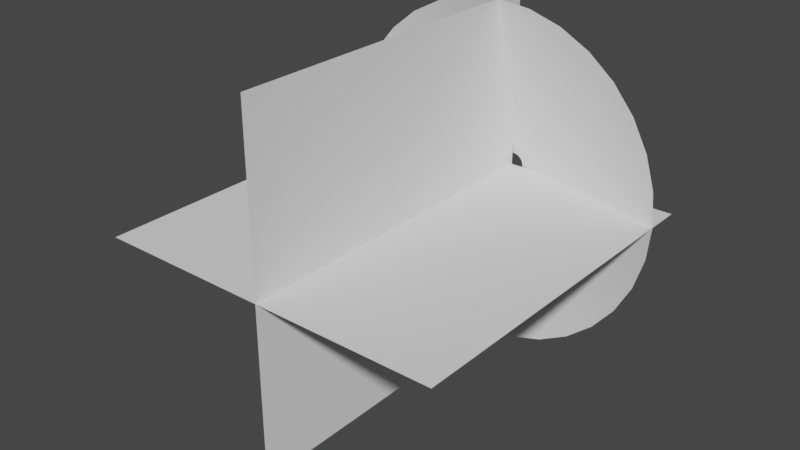 # Source: MuzzleFlash.blend  (saved by Blender 2.93.21; exported with 4.5.12 LTS)
import bpy
from mathutils import Matrix  # noqa: F401  (used for matrix-valued properties, if any)

bpy.ops.wm.read_factory_settings(use_empty=True)
scene = bpy.context.scene
scene.name = 'Scene'

# ---- collections
col_collection = bpy.data.collections.new('Collection'); scene.collection.children.link(col_collection)

# ---- world
world_world = bpy.data.worlds.new('World'); scene.world = world_world
world_world.use_nodes = True; world_world.node_tree.nodes.clear()
_N = world_world.node_tree.nodes; _L = world_world.node_tree.links
n0 = _N.new('ShaderNodeOutputWorld'); n0.name = 'World Output'; n0.location = (300, 300)
n1 = _N.new('ShaderNodeBackground'); n1.name = 'Background'; n1.location = (10, 300)
n1.inputs[0].default_value = (0.05088, 0.05088, 0.05088, 1.0)
_L.new(n1.outputs[0], n0.inputs[0])
n0.is_active_output = True
world_world.color = (0.05088, 0.05088, 0.05088)
world_world.use_sun_shadow = False
world_world.sun_shadow_jitter_overblur = 0.0

# ---- meshes
me_plane = bpy.data.meshes.new('Plane')
me_plane.from_pydata([(-1.0, -2.014, 0.0), (1.0, -2.014, 0.0), (-1.0, -0.01394, 0.0), (1.0, -0.01394, 0.0), (0.0, -0.2161, 1.0), (-0.1951, -0.2161, 0.9808), (-0.3827, -0.2161, 0.9239), (-0.5556, -0.2161, 0.8315), (-0.7071, -0.2161, 0.7071), (-0.8315, -0.2161, 0.5556), (-0.9239, -0.2161, 0.3827), (-0.9808, -0.2161, 0.1951), (-1.0, -0.2161, -5.316e-08), (-0.9808, -0.2161, -0.1951), (-0.9239, -0.2161, -0.3827), (-0.8315, -0.2161, -0.5556), (-0.7071, -0.2161, -0.7071), (-0.5556, -0.2161, -0.8315), (-0.3827, -0.2161, -0.9239), (-0.1951, -0.2161, -0.9808), (8.742e-08, -0.2161, -1.0), (0.1951, -0.2161, -0.9808), (0.3827, -0.2161, -0.9239), (0.5556, -0.2161, -0.8315), (0.7071, -0.2161, -0.7071), (0.8315, -0.2161, -0.5556), (0.9239, -0.2161, -0.3827), (0.9808, -0.2161, -0.1951), (1.0, -0.2161, 2.479e-09), (0.9808, -0.2161, 0.1951), (0.9239, -0.2161, 0.3827), (0.8315, -0.2161, 0.5556), (0.7071, -0.2161, 0.7071), (0.5556, -0.2161, 0.8315), (0.3827, -0.2161, 0.9239), (0.1951, -0.2161, 0.9808), (-1.457e-08, -2.764e-09, 0.06324), (-0.01234, -2.711e-09, 0.06202), (-0.0242, -2.554e-09, 0.05842), (-0.03513, -2.298e-09, 0.05258), (-0.04472, -1.955e-09, 0.04472), (-0.05258, -1.536e-09, 0.03513), (-0.05842, -1.058e-09, 0.0242), (-0.06202, -5.393e-10, 0.01234), (-0.06324, 8.481e-16, -1.94e-08), (-0.06202, 5.393e-10, -0.01234), (-0.05842, 1.058e-09, -0.0242), (-0.05258, 1.536e-09, -0.03513), (-0.04472, 1.955e-09, -0.04472), (-0.03513, 2.298e-09, -0.05258), (-0.0242, 2.554e-09, -0.05842), (-0.01234, 2.711e-09, -0.06202), (-9.046e-09, 2.764e-09, -0.06324), (0.01234, 2.711e-09, -0.06202), (0.0242, 2.554e-09, -0.05842), (0.03513, 2.298e-09, -0.05258), (0.04472, 1.955e-09, -0.04472), (0.05258, 1.536e-09, -0.03513), (0.05842, 1.058e-09, -0.0242), (0.06202, 5.393e-10, -0.01234), (0.06324, 6.943e-16, -1.588e-08), (0.06202, -5.393e-10, 0.01234), (0.05842, -1.058e-09, 0.0242), (0.05258, -1.536e-09, 0.03513), (0.04472, -1.955e-09, 0.04472), (0.03513, -2.298e-09, 0.05258), (0.0242, -2.554e-09, 0.05842), (0.01234, -2.711e-09, 0.06202), (0.442, -0.08905, -0.2954), (0.4912, -0.08905, -0.2034), (-0.5316, -0.08905, -3.545e-08), (-0.5214, -0.08905, -0.1037), (0.5214, -0.08905, -0.1037), (-0.4912, -0.08905, -0.2034), (0.5316, -0.08905, -5.872e-09), (-0.442, -0.08905, -0.2954), (0.5214, -0.08905, 0.1037), (-0.3759, -0.08905, -0.3759), (0.4912, -0.08905, 0.2034), (-0.2954, -0.08905, -0.442), (0.442, -0.08905, 0.2954), (-0.2034, -0.08905, -0.4912), (-7.287e-09, -0.08905, 0.5316), (-0.1037, -0.08905, 0.5214), (0.3759, -0.08905, 0.3759), (-0.1037, -0.08905, -0.5214), (-0.2034, -0.08905, 0.4912), (0.2954, -0.08905, 0.442), (3.919e-08, -0.08905, -0.5316), (-0.2954, -0.08905, 0.442), (0.2034, -0.08905, 0.4912), (0.1037, -0.08905, -0.5214), (-0.3759, -0.08905, 0.3759), (0.1037, -0.08905, 0.5214), (0.2034, -0.08905, -0.4912), (-0.442, -0.08905, 0.2954), (0.2954, -0.08905, -0.442), (-0.4912, -0.08905, 0.2034), (0.3759, -0.08905, -0.3759), (-0.5214, -0.08905, 0.1037), (-7.55e-08, -2.014, 1.0), (7.55e-08, -2.014, -1.0), (-7.55e-08, -0.01394, 1.0), (7.55e-08, -0.01394, -1.0)], [], [(0, 1, 3, 2), (69, 68, 57, 58), (71, 70, 44, 45), (72, 69, 58, 59), (73, 71, 45, 46), (74, 72, 59, 60), (75, 73, 46, 47), (76, 74, 60, 61), (77, 75, 47, 48), (78, 76, 61, 62), (79, 77, 48, 49), (80, 78, 62, 63), (81, 79, 49, 50), (83, 82, 36, 37), (84, 80, 63, 64), (85, 81, 50, 51), (86, 83, 37, 38), (87, 84, 64, 65), (88, 85, 51, 52), (89, 86, 38, 39), (90, 87, 65, 66), (91, 88, 52, 53), (92, 89, 39, 40), (93, 90, 66, 67), (94, 91, 53, 54), (95, 92, 40, 41), (82, 93, 67, 36), (96, 94, 54, 55), (97, 95, 41, 42), (98, 96, 55, 56), (99, 97, 42, 43), (68, 98, 56, 57), (70, 99, 43, 44), (12, 11, 99, 70), (25, 24, 98, 68), (11, 10, 97, 99), (24, 23, 96, 98), (10, 9, 95, 97), (23, 22, 94, 96), (4, 35, 93, 82), (9, 8, 92, 95), (22, 21, 91, 94), (35, 34, 90, 93), (8, 7, 89, 92), (21, 20, 88, 91), (34, 33, 87, 90), (7, 6, 86, 89), (20, 19, 85, 88), (33, 32, 84, 87), (6, 5, 83, 86), (19, 18, 81, 85), (32, 31, 80, 84), (5, 4, 82, 83), (18, 17, 79, 81), (31, 30, 78, 80), (17, 16, 77, 79), (30, 29, 76, 78), (16, 15, 75, 77), (29, 28, 74, 76), (15, 14, 73, 75), (28, 27, 72, 74), (14, 13, 71, 73), (27, 26, 69, 72), (13, 12, 70, 71), (26, 25, 68, 69), (100, 101, 103, 102)])
me_plane.polygons.foreach_set('use_smooth', [0, 1, 1, 1, 1, 1, 1, 1, 1, 1, 1, 1, 1, 1, 1, 1, 1, 1, 1, 1, 1, 1, 1, 1, 1, 1, 1, 1, 1, 1, 1, 1, 1, 1, 1, 1, 1, 1, 1, 1, 1, 1, 1, 1, 1, 1, 1, 1, 1, 1, 1, 1, 1, 1, 1, 1, 1, 1, 1, 1, 1, 1, 1, 1, 1, 0])
_uv = me_plane.uv_layers.new(name='UVMap')
_uv.uv.foreach_set('vector', [1.0, 1.0, 0.0, 1.0, 0.0, 0.0, 1.0, 0.0, 0.6247, 0.5, 0.6559, 0.5, 0.6549, 0.0, 0.6237, 0.0, 0.03219, 0.5, 0.06338, 0.5, 0.06237, 0.0, 0.03119, 0.0, 0.5936, 0.5, 0.6247, 0.5, 0.6237, 0.0, 0.5926, 0.0, 0.001001, 0.5, 0.03219, 0.5, 0.03119, 0.0, 0.0, 0.0, 0.5624, 0.5, 0.5936, 0.5, 0.5926, 0.0, 0.5614, 0.0, 0.9678, 0.5, 0.999, 0.5, 0.998, 0.0, 0.9668, 0.0, 0.5312, 0.5, 0.5624, 0.5, 0.5614, 0.0, 0.5302, 0.0, 0.9366, 0.5, 0.9678, 0.5, 0.9668, 0.0, 0.9356, 0.0, 0.5, 0.5, 0.5312, 0.5, 0.5302, 0.0, 0.499, 0.0, 0.9054, 0.5, 0.9366, 0.5, 0.9356, 0.0, 0.9044, 0.0, 0.4688, 0.5, 0.5, 0.5, 0.499, 0.0, 0.4678, 0.0, 0.8742, 0.5, 0.9054, 0.5, 0.9044, 0.0, 0.8732, 0.0, 0.2817, 0.5, 0.3129, 0.5, 0.3119, 0.0, 0.2807, 0.0, 0.4376, 0.5, 0.4688, 0.5, 0.4678, 0.0, 0.4366, 0.0, 0.8431, 0.5, 0.8742, 0.5, 0.8732, 0.0, 0.8421, 0.0, 0.2505, 0.5, 0.2817, 0.5, 0.2807, 0.0, 0.2495, 0.0, 0.4064, 0.5, 0.4376, 0.5, 0.4366, 0.0, 0.4054, 0.0, 0.8119, 0.5, 0.8431, 0.5, 0.8421, 0.0, 0.8109, 0.0, 0.2193, 0.5, 0.2505, 0.5, 0.2495, 0.0, 0.2183, 0.0, 0.3753, 0.5, 0.4064, 0.5, 0.4054, 0.0, 0.3742, 0.0, 0.7807, 0.5, 0.8119, 0.5, 0.8109, 0.0, 0.7797, 0.0, 0.1881, 0.5, 0.2193, 0.5, 0.2183, 0.0, 0.1871, 0.0, 0.3441, 0.5, 0.3753, 0.5, 0.3742, 0.0, 0.3431, 0.0, 0.7495, 0.5, 0.7807, 0.5, 0.7797, 0.0, 0.7485, 0.0, 0.1569, 0.5, 0.1881, 0.5, 0.1871, 0.0, 0.1559, 0.0, 0.3129, 0.5, 0.3441, 0.5, 0.3431, 0.0, 0.3119, 0.0, 0.7183, 0.5, 0.7495, 0.5, 0.7485, 0.0, 0.7173, 0.0, 0.1258, 0.5, 0.1569, 0.5, 0.1559, 0.0, 0.1247, 0.0, 0.6871, 0.5, 0.7183, 0.5, 0.7173, 0.0, 0.6861, 0.0, 0.09456, 0.5, 0.1258, 0.5, 0.1247, 0.0, 0.09356, 0.0, 0.6559, 0.5, 0.6871, 0.5, 0.6861, 0.0, 0.6549, 0.0, 0.06338, 0.5, 0.09456, 0.5, 0.09356, 0.0, 0.06237, 0.0, 0.06438, 1.0, 0.09556, 1.0, 0.09456, 0.5, 0.06338, 0.5, 0.6569, 1.0, 0.6881, 1.0, 0.6871, 0.5, 0.6559, 0.5, 0.09556, 1.0, 0.1268, 1.0, 0.1258, 0.5, 0.09456, 0.5, 0.6881, 1.0, 0.7193, 1.0, 0.7183, 0.5, 0.6871, 0.5, 0.1268, 1.0, 0.1579, 1.0, 0.1569, 0.5, 0.1258, 0.5, 0.7193, 1.0, 0.7505, 1.0, 0.7495, 0.5, 0.7183, 0.5, 0.3139, 1.0, 0.3451, 1.0, 0.3441, 0.5, 0.3129, 0.5, 0.1579, 1.0, 0.1891, 1.0, 0.1881, 0.5, 0.1569, 0.5, 0.7505, 1.0, 0.7817, 1.0, 0.7807, 0.5, 0.7495, 0.5, 0.3451, 1.0, 0.3763, 1.0, 0.3753, 0.5, 0.3441, 0.5, 0.1891, 1.0, 0.2203, 1.0, 0.2193, 0.5, 0.1881, 0.5, 0.7817, 1.0, 0.8129, 1.0, 0.8119, 0.5, 0.7807, 0.5, 0.3763, 1.0, 0.4074, 1.0, 0.4064, 0.5, 0.3753, 0.5, 0.2203, 1.0, 0.2515, 1.0, 0.2505, 0.5, 0.2193, 0.5, 0.8129, 1.0, 0.8441, 1.0, 0.8431, 0.5, 0.8119, 0.5, 0.4074, 1.0, 0.4386, 1.0, 0.4376, 0.5, 0.4064, 0.5, 0.2515, 1.0, 0.2827, 1.0, 0.2817, 0.5, 0.2505, 0.5, 0.8441, 1.0, 0.8753, 1.0, 0.8742, 0.5, 0.8431, 0.5, 0.4386, 1.0, 0.4698, 1.0, 0.4688, 0.5, 0.4376, 0.5, 0.2827, 1.0, 0.3139, 1.0, 0.3129, 0.5, 0.2817, 0.5, 0.8753, 1.0, 0.9064, 1.0, 0.9054, 0.5, 0.8742, 0.5, 0.4698, 1.0, 0.501, 1.0, 0.5, 0.5, 0.4688, 0.5, 0.9064, 1.0, 0.9376, 1.0, 0.9366, 0.5, 0.9054, 0.5, 0.501, 1.0, 0.5322, 1.0, 0.5312, 0.5, 0.5, 0.5, 0.9376, 1.0, 0.9688, 1.0, 0.9678, 0.5, 0.9366, 0.5, 0.5322, 1.0, 0.5634, 1.0, 0.5624, 0.5, 0.5312, 0.5, 0.9688, 1.0, 1.0, 1.0, 0.999, 0.5, 0.9678, 0.5, 0.5634, 1.0, 0.5946, 1.0, 0.5936, 0.5, 0.5624, 0.5, 0.002001, 1.0, 0.03319, 1.0, 0.03219, 0.5, 0.001001, 0.5, 0.5946, 1.0, 0.6258, 1.0, 0.6247, 0.5, 0.5936, 0.5, 0.03319, 1.0, 0.06438, 1.0, 0.06338, 0.5, 0.03219, 0.5, 0.6258, 1.0, 0.6569, 1.0, 0.6559, 0.5, 0.6247, 0.5, 1.0, 1.0, 0.0, 1.0, 0.0, 0.0, 1.0, 0.0])
me_plane.use_remesh_fix_poles = True
me_plane.use_remesh_preserve_attributes = False
me_plane.update()

# ---- objects
ob_muzzleplanes2 = bpy.data.objects.new('MuzzlePlanes2', me_plane)

# ---- transforms, parenting, visibility, modifiers, constraints
ob_muzzleplanes2.location = (0.0, 0.0, 0.0)

# ---- collection membership
col_collection.objects.link(ob_muzzleplanes2)

# ---- scene / render settings (as saved in the file)
scene.frame_start = 1; scene.frame_end = 250; scene.frame_set(79)
scene.render.engine = 'BLENDER_EEVEE_NEXT'
scene.cycles.use_denoising = False
scene.cycles.samples = 128
scene.cycles.sampling_pattern = 'TABULATED_SOBOL'
scene.cycles.use_adaptive_sampling = False
scene.cycles.use_light_tree = False
scene.view_settings.view_transform = 'Filmic'
bpy.context.view_layer.update()

# ---- added for rendering (the .blend has no active camera and no usable light): camera, sun
cam_auto = bpy.data.cameras.new('AutoCamera')
cam_auto.lens = 50.0
cam_auto.sensor_width = 36.0
cam_auto.clip_end = 1000.0
ob_auto_camera = bpy.data.objects.new('AutoCamera', cam_auto)
scene.collection.objects.link(ob_auto_camera)
ob_auto_camera.location = (3.21254, -4.86201, 2.57003)
ob_auto_camera.rotation_euler = (1.09748, -7.21219e-08, 0.694738)
scene.camera = ob_auto_camera
light_auto_sun = bpy.data.lights.new('AutoSun', 'SUN')
light_auto_sun.energy = 3.0
light_auto_sun.angle = 0.0523599
ob_auto_sun = bpy.data.objects.new('AutoSun', light_auto_sun)
scene.collection.objects.link(ob_auto_sun)
ob_auto_sun.rotation_euler = (0.872665, 0.174533, 0.523599)
bpy.context.view_layer.update()
